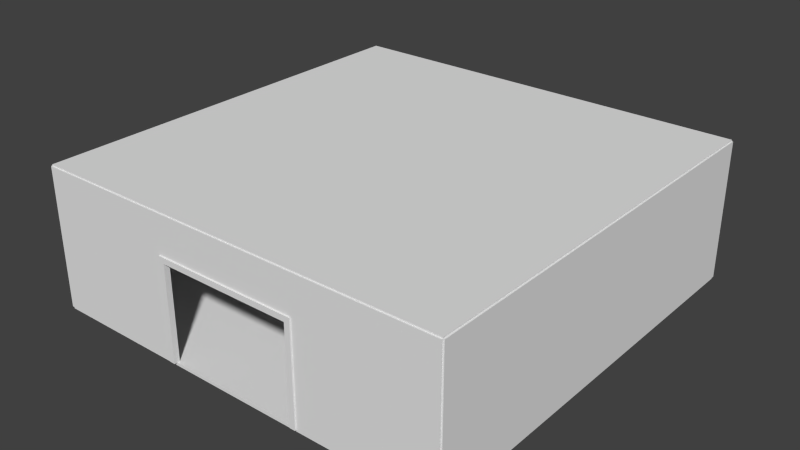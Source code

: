 # Source: smallRoom1Exit.blend  (saved by Blender 2.75.0; exported with 4.5.12 LTS)
import bpy
from mathutils import Matrix  # noqa: F401  (used for matrix-valued properties, if any)

bpy.ops.wm.read_factory_settings(use_empty=True)
scene = bpy.context.scene
scene.name = 'Scene'

# ---- collections
col_collection_1 = bpy.data.collections.new('Collection 1'); scene.collection.children.link(col_collection_1)

# ---- world
world_world = bpy.data.worlds.new('World'); scene.world = world_world
world_world.color = (0.05088, 0.05088, 0.05088)
world_world.use_sun_shadow = False
world_world.sun_shadow_jitter_overblur = 0.0
world_world.cycles.sampling_method = 'MANUAL'
world_world.cycles.sample_map_resolution = 256

# ---- meshes
me_cube_003 = bpy.data.meshes.new('Cube.003')
me_cube_003.from_pydata([(-15.0, -15.0, 9.9), (-15.0, -15.0, 10.1), (-15.0, 15.0, 9.9), (-15.0, 15.0, 10.1), (15.0, -15.0, 9.9), (15.0, -15.0, 10.1), (15.0, 15.0, 9.9), (15.0, 15.0, 10.1), (-15.0, 14.9, 0.1), (-15.0, 14.9, 10.0), (-15.0, 15.1, 0.1), (-15.0, 15.1, 10.0), (15.0, 14.9, 0.1), (15.0, 14.9, 10.0), (15.0, 15.1, 0.1), (15.0, 15.1, 10.0), (-14.9, -15.0, 0.1), (-14.9, -15.0, 10.0), (-15.1, -15.0, 0.1), (-15.1, -15.0, 10.0), (-14.9, 15.0, 0.1), (-14.9, 15.0, 10.0), (-15.1, 15.0, 0.1), (-15.1, 15.0, 10.0), (15.1, -15.0, 0.1), (15.1, -15.0, 10.0), (14.9, -15.0, 0.1), (14.9, -15.0, 10.0), (15.1, 15.0, 0.1), (15.1, 15.0, 10.0), (14.9, 15.0, 0.1), (14.9, 15.0, 10.0), (5.0, -15.1, 0.1), (5.0, -15.1, 7.1), (5.0, -14.9, 0.1), (5.0, -14.9, 7.1), (15.0, -15.1, 0.1), (15.0, -15.1, 7.1), (15.0, -14.9, 0.1), (15.0, -14.9, 7.1), (-15.0, -15.1, 0.1), (-15.0, -15.1, 7.1), (-15.0, -14.9, 0.1), (-15.0, -14.9, 7.1), (-5.0, -15.1, 0.1), (-5.0, -15.1, 7.1), (-5.0, -14.9, 0.1), (-5.0, -14.9, 7.1), (5.0, -15.1, 10.0), (5.0, -14.9, 10.0), (15.0, -14.9, 10.0), (15.0, -15.1, 10.0), (-15.0, -15.1, 10.0), (-15.0, -14.9, 10.0), (-5.0, -14.9, 10.0), (-5.0, -15.1, 10.0), (0.5, -15.1, 7.1), (0.5, -14.9, 7.1), (0.5, -15.1, 10.0), (0.5, -14.9, 10.0), (4.8, -15.2, 0.1), (4.8, -15.2, 7.3), (4.8, -14.8, 0.1), (4.8, -14.8, 7.3), (5.2, -15.2, 0.1), (5.2, -15.2, 7.3), (5.2, -14.8, 0.1), (5.2, -14.8, 7.3), (-5.2, -15.2, 0.1), (-5.2, -15.2, 7.3), (-5.2, -14.8, 0.1), (-5.2, -14.8, 7.3), (-4.8, -15.2, 0.1), (-4.8, -15.2, 7.3), (-4.8, -14.8, 0.1), (-4.8, -14.8, 7.3), (-4.8, -15.2, 7.3), (4.8, -15.2, 7.3), (-4.8, -14.8, 7.3), (4.8, -14.8, 7.3), (-4.8, -15.2, 6.9), (4.8, -15.2, 6.9), (-4.8, -14.8, 6.9), (4.8, -14.8, 6.9), (-15.0, -15.0, -0.1), (-15.0, -15.0, 0.1), (-15.0, 15.0, -0.1), (-15.0, 15.0, 0.1), (15.0, -15.0, -0.1), (15.0, -15.0, 0.1), (15.0, 15.0, -0.1), (15.0, 15.0, 0.1)], [], [(1, 3, 2, 0), (3, 7, 6, 2), (7, 5, 4, 6), (5, 1, 0, 4), (0, 2, 6, 4), (5, 7, 3, 1), (9, 11, 10, 8), (11, 15, 14, 10), (15, 13, 12, 14), (13, 9, 8, 12), (8, 10, 14, 12), (13, 15, 11, 9), (17, 19, 18, 16), (19, 23, 22, 18), (23, 21, 20, 22), (21, 17, 16, 20), (16, 18, 22, 20), (21, 23, 19, 17), (25, 27, 26, 24), (27, 31, 30, 26), (31, 29, 28, 30), (29, 25, 24, 28), (24, 26, 30, 28), (29, 31, 27, 25), (33, 35, 34, 32), (35, 39, 38, 34), (39, 37, 36, 38), (37, 33, 32, 36), (32, 34, 38, 36), (33, 37, 51, 48), (41, 43, 42, 40), (43, 47, 46, 42), (47, 45, 44, 46), (45, 41, 40, 44), (40, 42, 46, 44), (35, 33, 56, 57), (51, 50, 49, 48), (55, 54, 53, 52), (39, 35, 49, 50), (43, 41, 52, 53), (41, 45, 55, 52), (37, 39, 50, 51), (47, 43, 53, 54), (57, 56, 58, 59), (33, 48, 58, 56), (48, 49, 59, 58), (49, 35, 57, 59), (47, 54, 59, 57), (55, 45, 56, 58), (54, 55, 58, 59), (45, 47, 57, 56), (61, 63, 62, 60), (63, 67, 66, 62), (67, 65, 64, 66), (65, 61, 60, 64), (60, 62, 66, 64), (65, 67, 63, 61), (69, 71, 70, 68), (71, 75, 74, 70), (75, 73, 72, 74), (73, 69, 68, 72), (68, 70, 74, 72), (73, 75, 71, 69), (77, 79, 78, 76), (79, 83, 82, 78), (83, 81, 80, 82), (81, 77, 76, 80), (76, 78, 82, 80), (81, 83, 79, 77), (85, 87, 86, 84), (87, 91, 90, 86), (91, 89, 88, 90), (89, 85, 84, 88), (84, 86, 90, 88), (89, 91, 87, 85)])
me_cube_003.use_remesh_preserve_volume = False
me_cube_003.use_remesh_preserve_attributes = False
me_cube_003.use_mirror_vertex_groups = False
me_cube_003.update()

# ---- objects
ob_cube_001 = bpy.data.objects.new('Cube.001', me_cube_003)

# ---- transforms, parenting, visibility, modifiers, constraints
ob_cube_001.location = (0.0, 0.0, 0.0)
ob_cube_001.lineart.crease_threshold = 0.0

# ---- collection membership
col_collection_1.objects.link(ob_cube_001)

# ---- scene / render settings (as saved in the file)
scene.frame_start = 1; scene.frame_end = 250; scene.frame_set(1)
scene.render.engine = 'BLENDER_EEVEE_NEXT'
scene.render.resolution_percentage = 50
scene.render.dither_intensity = 0.0
scene.cycles.use_denoising = False
scene.cycles.samples = 10
scene.cycles.sampling_pattern = 'TABULATED_SOBOL'
scene.cycles.light_sampling_threshold = 0.0
scene.cycles.use_adaptive_sampling = False
scene.cycles.use_light_tree = False
scene.cycles.blur_glossy = 0.0
scene.cycles.pixel_filter_type = 'GAUSSIAN'
scene.cycles.sample_clamp_indirect = 0.0
scene.view_settings.view_transform = 'Standard'
bpy.context.view_layer.update()

# ---- added for rendering (the .blend has no active camera and no usable light): camera, sun
cam_auto = bpy.data.cameras.new('AutoCamera')
cam_auto.lens = 50.0
cam_auto.sensor_width = 36.0
cam_auto.clip_end = 1000.0
ob_auto_camera = bpy.data.objects.new('AutoCamera', cam_auto)
scene.collection.objects.link(ob_auto_camera)
ob_auto_camera.location = (40.6906, -48.8788, 37.5525)
ob_auto_camera.rotation_euler = (1.09748, -7.21219e-08, 0.694738)
scene.camera = ob_auto_camera
light_auto_sun = bpy.data.lights.new('AutoSun', 'SUN')
light_auto_sun.energy = 3.0
light_auto_sun.angle = 0.0523599
ob_auto_sun = bpy.data.objects.new('AutoSun', light_auto_sun)
scene.collection.objects.link(ob_auto_sun)
ob_auto_sun.rotation_euler = (0.872665, 0.174533, 0.523599)
bpy.context.view_layer.update()
